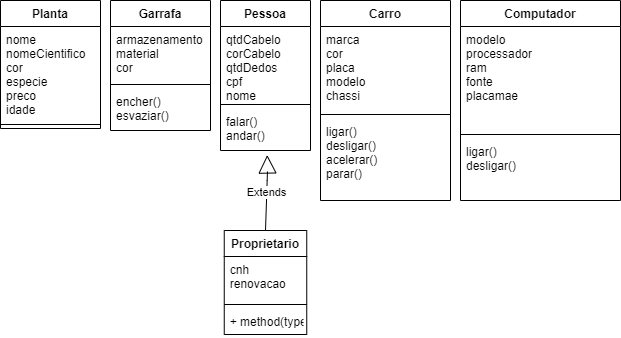

The diagram above was exported from draw.io. Its source (the exported page's mxGraphModel, read from the mxfile embedded in the PNG):
<mxGraphModel dx="815" dy="472" grid="1" gridSize="10" guides="1" tooltips="1" connect="1" arrows="1" fold="1" page="1" pageScale="1" pageWidth="827" pageHeight="1169" math="0" shadow="0">
  <root>
    <mxCell id="0" />
    <mxCell id="1" parent="0" />
    <mxCell id="gtlwjM2Q9uqqWlarFB8X-1" value="Planta" style="swimlane;fontStyle=1;align=center;verticalAlign=top;childLayout=stackLayout;horizontal=1;startSize=26;horizontalStack=0;resizeParent=1;resizeParentMax=0;resizeLast=0;collapsible=1;marginBottom=0;" vertex="1" parent="1">
      <mxGeometry x="10" y="10" width="100" height="128" as="geometry" />
    </mxCell>
    <mxCell id="gtlwjM2Q9uqqWlarFB8X-2" value="nome&#10;nomeCientifico&#10;cor&#10;especie&#10;preco&#10;idade" style="text;strokeColor=none;fillColor=none;align=left;verticalAlign=top;spacingLeft=4;spacingRight=4;overflow=hidden;rotatable=0;points=[[0,0.5],[1,0.5]];portConstraint=eastwest;" vertex="1" parent="gtlwjM2Q9uqqWlarFB8X-1">
      <mxGeometry y="26" width="100" height="94" as="geometry" />
    </mxCell>
    <mxCell id="gtlwjM2Q9uqqWlarFB8X-3" value="" style="line;strokeWidth=1;fillColor=none;align=left;verticalAlign=middle;spacingTop=-1;spacingLeft=3;spacingRight=3;rotatable=0;labelPosition=right;points=[];portConstraint=eastwest;" vertex="1" parent="gtlwjM2Q9uqqWlarFB8X-1">
      <mxGeometry y="120" width="100" height="8" as="geometry" />
    </mxCell>
    <mxCell id="gtlwjM2Q9uqqWlarFB8X-5" value="Garrafa" style="swimlane;fontStyle=1;align=center;verticalAlign=top;childLayout=stackLayout;horizontal=1;startSize=26;horizontalStack=0;resizeParent=1;resizeParentMax=0;resizeLast=0;collapsible=1;marginBottom=0;" vertex="1" parent="1">
      <mxGeometry x="120" y="10" width="100" height="130" as="geometry" />
    </mxCell>
    <mxCell id="gtlwjM2Q9uqqWlarFB8X-6" value="armazenamento&#10;material&#10;cor&#10;" style="text;strokeColor=none;fillColor=none;align=left;verticalAlign=top;spacingLeft=4;spacingRight=4;overflow=hidden;rotatable=0;points=[[0,0.5],[1,0.5]];portConstraint=eastwest;" vertex="1" parent="gtlwjM2Q9uqqWlarFB8X-5">
      <mxGeometry y="26" width="100" height="54" as="geometry" />
    </mxCell>
    <mxCell id="gtlwjM2Q9uqqWlarFB8X-7" value="" style="line;strokeWidth=1;fillColor=none;align=left;verticalAlign=middle;spacingTop=-1;spacingLeft=3;spacingRight=3;rotatable=0;labelPosition=right;points=[];portConstraint=eastwest;" vertex="1" parent="gtlwjM2Q9uqqWlarFB8X-5">
      <mxGeometry y="80" width="100" height="8" as="geometry" />
    </mxCell>
    <mxCell id="gtlwjM2Q9uqqWlarFB8X-8" value="encher()&#10;esvaziar()" style="text;strokeColor=none;fillColor=none;align=left;verticalAlign=top;spacingLeft=4;spacingRight=4;overflow=hidden;rotatable=0;points=[[0,0.5],[1,0.5]];portConstraint=eastwest;" vertex="1" parent="gtlwjM2Q9uqqWlarFB8X-5">
      <mxGeometry y="88" width="100" height="42" as="geometry" />
    </mxCell>
    <mxCell id="gtlwjM2Q9uqqWlarFB8X-9" value="Pessoa" style="swimlane;fontStyle=1;align=center;verticalAlign=top;childLayout=stackLayout;horizontal=1;startSize=26;horizontalStack=0;resizeParent=1;resizeParentMax=0;resizeLast=0;collapsible=1;marginBottom=0;" vertex="1" parent="1">
      <mxGeometry x="230" y="10" width="90" height="150" as="geometry" />
    </mxCell>
    <mxCell id="gtlwjM2Q9uqqWlarFB8X-10" value="qtdCabelo&#10;corCabelo&#10;qtdDedos&#10;cpf&#10;nome" style="text;strokeColor=none;fillColor=none;align=left;verticalAlign=top;spacingLeft=4;spacingRight=4;overflow=hidden;rotatable=0;points=[[0,0.5],[1,0.5]];portConstraint=eastwest;" vertex="1" parent="gtlwjM2Q9uqqWlarFB8X-9">
      <mxGeometry y="26" width="90" height="74" as="geometry" />
    </mxCell>
    <mxCell id="gtlwjM2Q9uqqWlarFB8X-11" value="" style="line;strokeWidth=1;fillColor=none;align=left;verticalAlign=middle;spacingTop=-1;spacingLeft=3;spacingRight=3;rotatable=0;labelPosition=right;points=[];portConstraint=eastwest;" vertex="1" parent="gtlwjM2Q9uqqWlarFB8X-9">
      <mxGeometry y="100" width="90" height="8" as="geometry" />
    </mxCell>
    <mxCell id="gtlwjM2Q9uqqWlarFB8X-12" value="falar()&#10;andar()" style="text;strokeColor=none;fillColor=none;align=left;verticalAlign=top;spacingLeft=4;spacingRight=4;overflow=hidden;rotatable=0;points=[[0,0.5],[1,0.5]];portConstraint=eastwest;" vertex="1" parent="gtlwjM2Q9uqqWlarFB8X-9">
      <mxGeometry y="108" width="90" height="42" as="geometry" />
    </mxCell>
    <mxCell id="gtlwjM2Q9uqqWlarFB8X-13" value="Carro" style="swimlane;fontStyle=1;align=center;verticalAlign=top;childLayout=stackLayout;horizontal=1;startSize=26;horizontalStack=0;resizeParent=1;resizeParentMax=0;resizeLast=0;collapsible=1;marginBottom=0;" vertex="1" parent="1">
      <mxGeometry x="330" y="10" width="130" height="200" as="geometry" />
    </mxCell>
    <mxCell id="gtlwjM2Q9uqqWlarFB8X-14" value="marca&#10;cor&#10;placa&#10;modelo&#10;chassi&#10;" style="text;strokeColor=none;fillColor=none;align=left;verticalAlign=top;spacingLeft=4;spacingRight=4;overflow=hidden;rotatable=0;points=[[0,0.5],[1,0.5]];portConstraint=eastwest;" vertex="1" parent="gtlwjM2Q9uqqWlarFB8X-13">
      <mxGeometry y="26" width="130" height="84" as="geometry" />
    </mxCell>
    <mxCell id="gtlwjM2Q9uqqWlarFB8X-15" value="" style="line;strokeWidth=1;fillColor=none;align=left;verticalAlign=middle;spacingTop=-1;spacingLeft=3;spacingRight=3;rotatable=0;labelPosition=right;points=[];portConstraint=eastwest;" vertex="1" parent="gtlwjM2Q9uqqWlarFB8X-13">
      <mxGeometry y="110" width="130" height="8" as="geometry" />
    </mxCell>
    <mxCell id="gtlwjM2Q9uqqWlarFB8X-16" value="ligar()&#10;desligar()&#10;acelerar()&#10;parar()&#10;" style="text;strokeColor=none;fillColor=none;align=left;verticalAlign=top;spacingLeft=4;spacingRight=4;overflow=hidden;rotatable=0;points=[[0,0.5],[1,0.5]];portConstraint=eastwest;" vertex="1" parent="gtlwjM2Q9uqqWlarFB8X-13">
      <mxGeometry y="118" width="130" height="82" as="geometry" />
    </mxCell>
    <mxCell id="gtlwjM2Q9uqqWlarFB8X-17" value="Proprietario" style="swimlane;fontStyle=1;align=center;verticalAlign=top;childLayout=stackLayout;horizontal=1;startSize=26;horizontalStack=0;resizeParent=1;resizeParentMax=0;resizeLast=0;collapsible=1;marginBottom=0;" vertex="1" parent="1">
      <mxGeometry x="233.75" y="240" width="82.5" height="104" as="geometry" />
    </mxCell>
    <mxCell id="gtlwjM2Q9uqqWlarFB8X-18" value="cnh&#10;renovacao" style="text;strokeColor=none;fillColor=none;align=left;verticalAlign=top;spacingLeft=4;spacingRight=4;overflow=hidden;rotatable=0;points=[[0,0.5],[1,0.5]];portConstraint=eastwest;" vertex="1" parent="gtlwjM2Q9uqqWlarFB8X-17">
      <mxGeometry y="26" width="82.5" height="44" as="geometry" />
    </mxCell>
    <mxCell id="gtlwjM2Q9uqqWlarFB8X-19" value="" style="line;strokeWidth=1;fillColor=none;align=left;verticalAlign=middle;spacingTop=-1;spacingLeft=3;spacingRight=3;rotatable=0;labelPosition=right;points=[];portConstraint=eastwest;" vertex="1" parent="gtlwjM2Q9uqqWlarFB8X-17">
      <mxGeometry y="70" width="82.5" height="8" as="geometry" />
    </mxCell>
    <mxCell id="gtlwjM2Q9uqqWlarFB8X-20" value="+ method(type): type" style="text;strokeColor=none;fillColor=none;align=left;verticalAlign=top;spacingLeft=4;spacingRight=4;overflow=hidden;rotatable=0;points=[[0,0.5],[1,0.5]];portConstraint=eastwest;" vertex="1" parent="gtlwjM2Q9uqqWlarFB8X-17">
      <mxGeometry y="78" width="82.5" height="26" as="geometry" />
    </mxCell>
    <mxCell id="gtlwjM2Q9uqqWlarFB8X-21" value="Extends" style="endArrow=block;endSize=16;endFill=0;html=1;entryX=0.519;entryY=1.108;entryDx=0;entryDy=0;entryPerimeter=0;exitX=0.5;exitY=0;exitDx=0;exitDy=0;" edge="1" parent="1" source="gtlwjM2Q9uqqWlarFB8X-17" target="gtlwjM2Q9uqqWlarFB8X-12">
      <mxGeometry width="160" relative="1" as="geometry">
        <mxPoint x="277" y="200" as="sourcePoint" />
        <mxPoint x="440" y="250" as="targetPoint" />
        <Array as="points">
          <mxPoint x="277" y="180" />
        </Array>
      </mxGeometry>
    </mxCell>
    <mxCell id="gtlwjM2Q9uqqWlarFB8X-26" value="Computador" style="swimlane;fontStyle=1;align=center;verticalAlign=top;childLayout=stackLayout;horizontal=1;startSize=26;horizontalStack=0;resizeParent=1;resizeParentMax=0;resizeLast=0;collapsible=1;marginBottom=0;" vertex="1" parent="1">
      <mxGeometry x="470" y="10" width="160" height="200" as="geometry" />
    </mxCell>
    <mxCell id="gtlwjM2Q9uqqWlarFB8X-27" value="modelo&#10;processador&#10;ram&#10;fonte&#10;placamae&#10;" style="text;strokeColor=none;fillColor=none;align=left;verticalAlign=top;spacingLeft=4;spacingRight=4;overflow=hidden;rotatable=0;points=[[0,0.5],[1,0.5]];portConstraint=eastwest;" vertex="1" parent="gtlwjM2Q9uqqWlarFB8X-26">
      <mxGeometry y="26" width="160" height="104" as="geometry" />
    </mxCell>
    <mxCell id="gtlwjM2Q9uqqWlarFB8X-28" value="" style="line;strokeWidth=1;fillColor=none;align=left;verticalAlign=middle;spacingTop=-1;spacingLeft=3;spacingRight=3;rotatable=0;labelPosition=right;points=[];portConstraint=eastwest;" vertex="1" parent="gtlwjM2Q9uqqWlarFB8X-26">
      <mxGeometry y="130" width="160" height="8" as="geometry" />
    </mxCell>
    <mxCell id="gtlwjM2Q9uqqWlarFB8X-29" value="ligar()&#10;desligar()&#10;" style="text;strokeColor=none;fillColor=none;align=left;verticalAlign=top;spacingLeft=4;spacingRight=4;overflow=hidden;rotatable=0;points=[[0,0.5],[1,0.5]];portConstraint=eastwest;" vertex="1" parent="gtlwjM2Q9uqqWlarFB8X-26">
      <mxGeometry y="138" width="160" height="62" as="geometry" />
    </mxCell>
  </root>
</mxGraphModel>